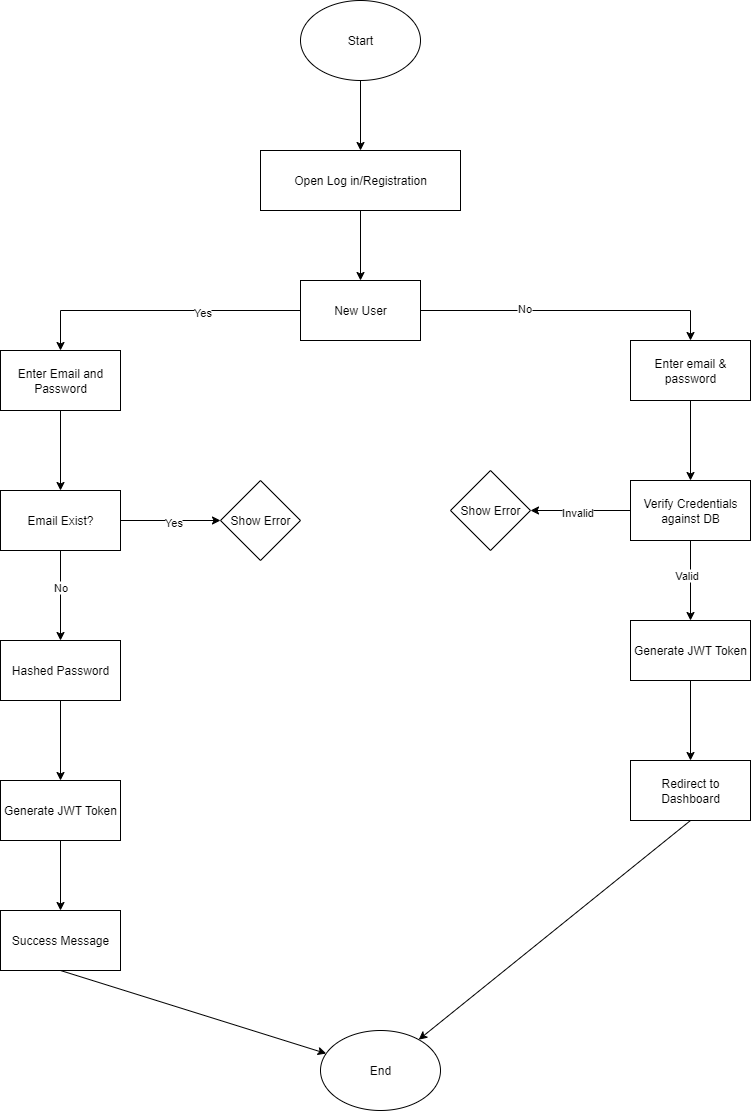

The diagram above was exported from draw.io. Its source (the exported page's mxGraphModel, read from the mxfile embedded in the PNG):
<mxGraphModel dx="1423" dy="623" grid="1" gridSize="10" guides="1" tooltips="1" connect="1" arrows="1" fold="1" page="1" pageScale="1" pageWidth="850" pageHeight="1100" math="0" shadow="0">
  <root>
    <mxCell id="0" />
    <mxCell id="1" parent="0" />
    <mxCell id="8Z2Gx5_C08vJ4t6NB_nR-2" style="edgeStyle=orthogonalEdgeStyle;rounded=0;orthogonalLoop=1;jettySize=auto;html=1;" edge="1" parent="1" source="8Z2Gx5_C08vJ4t6NB_nR-1">
      <mxGeometry relative="1" as="geometry">
        <mxPoint x="420" y="170" as="targetPoint" />
      </mxGeometry>
    </mxCell>
    <mxCell id="8Z2Gx5_C08vJ4t6NB_nR-1" value="Start" style="ellipse;whiteSpace=wrap;html=1;" vertex="1" parent="1">
      <mxGeometry x="360" y="20" width="120" height="80" as="geometry" />
    </mxCell>
    <mxCell id="8Z2Gx5_C08vJ4t6NB_nR-4" style="edgeStyle=orthogonalEdgeStyle;rounded=0;orthogonalLoop=1;jettySize=auto;html=1;" edge="1" parent="1" source="8Z2Gx5_C08vJ4t6NB_nR-3" target="8Z2Gx5_C08vJ4t6NB_nR-10">
      <mxGeometry relative="1" as="geometry">
        <mxPoint x="420" y="280" as="targetPoint" />
      </mxGeometry>
    </mxCell>
    <mxCell id="8Z2Gx5_C08vJ4t6NB_nR-3" value="Open Log in/Registration" style="rounded=0;whiteSpace=wrap;html=1;" vertex="1" parent="1">
      <mxGeometry x="320" y="170" width="200" height="60" as="geometry" />
    </mxCell>
    <mxCell id="8Z2Gx5_C08vJ4t6NB_nR-12" style="edgeStyle=orthogonalEdgeStyle;rounded=0;orthogonalLoop=1;jettySize=auto;html=1;" edge="1" parent="1" source="8Z2Gx5_C08vJ4t6NB_nR-10" target="8Z2Gx5_C08vJ4t6NB_nR-16">
      <mxGeometry relative="1" as="geometry">
        <mxPoint x="240" y="400" as="targetPoint" />
        <Array as="points">
          <mxPoint x="120" y="330" />
        </Array>
      </mxGeometry>
    </mxCell>
    <mxCell id="8Z2Gx5_C08vJ4t6NB_nR-13" value="Yes" style="edgeLabel;html=1;align=center;verticalAlign=middle;resizable=0;points=[];" vertex="1" connectable="0" parent="8Z2Gx5_C08vJ4t6NB_nR-12">
      <mxGeometry x="-0.2926" y="1" relative="1" as="geometry">
        <mxPoint as="offset" />
      </mxGeometry>
    </mxCell>
    <mxCell id="8Z2Gx5_C08vJ4t6NB_nR-14" style="edgeStyle=orthogonalEdgeStyle;rounded=0;orthogonalLoop=1;jettySize=auto;html=1;" edge="1" parent="1" source="8Z2Gx5_C08vJ4t6NB_nR-10" target="8Z2Gx5_C08vJ4t6NB_nR-34">
      <mxGeometry relative="1" as="geometry">
        <mxPoint x="600" y="370" as="targetPoint" />
        <Array as="points">
          <mxPoint x="750" y="330" />
        </Array>
      </mxGeometry>
    </mxCell>
    <mxCell id="8Z2Gx5_C08vJ4t6NB_nR-15" value="No" style="edgeLabel;html=1;align=center;verticalAlign=middle;resizable=0;points=[];" vertex="1" connectable="0" parent="8Z2Gx5_C08vJ4t6NB_nR-14">
      <mxGeometry x="-0.3133" y="3" relative="1" as="geometry">
        <mxPoint as="offset" />
      </mxGeometry>
    </mxCell>
    <mxCell id="8Z2Gx5_C08vJ4t6NB_nR-10" value="New User" style="rounded=0;whiteSpace=wrap;html=1;" vertex="1" parent="1">
      <mxGeometry x="360" y="300" width="120" height="60" as="geometry" />
    </mxCell>
    <mxCell id="8Z2Gx5_C08vJ4t6NB_nR-18" value="" style="edgeStyle=orthogonalEdgeStyle;rounded=0;orthogonalLoop=1;jettySize=auto;html=1;" edge="1" parent="1" source="8Z2Gx5_C08vJ4t6NB_nR-16" target="8Z2Gx5_C08vJ4t6NB_nR-17">
      <mxGeometry relative="1" as="geometry" />
    </mxCell>
    <mxCell id="8Z2Gx5_C08vJ4t6NB_nR-16" value="Enter Email and Password" style="rounded=0;whiteSpace=wrap;html=1;" vertex="1" parent="1">
      <mxGeometry x="60" y="370" width="120" height="60" as="geometry" />
    </mxCell>
    <mxCell id="8Z2Gx5_C08vJ4t6NB_nR-20" value="" style="edgeStyle=orthogonalEdgeStyle;rounded=0;orthogonalLoop=1;jettySize=auto;html=1;" edge="1" parent="1" source="8Z2Gx5_C08vJ4t6NB_nR-17" target="8Z2Gx5_C08vJ4t6NB_nR-19">
      <mxGeometry relative="1" as="geometry" />
    </mxCell>
    <mxCell id="8Z2Gx5_C08vJ4t6NB_nR-23" value="No" style="edgeLabel;html=1;align=center;verticalAlign=middle;resizable=0;points=[];" vertex="1" connectable="0" parent="8Z2Gx5_C08vJ4t6NB_nR-20">
      <mxGeometry x="-0.18" y="-1" relative="1" as="geometry">
        <mxPoint as="offset" />
      </mxGeometry>
    </mxCell>
    <mxCell id="8Z2Gx5_C08vJ4t6NB_nR-22" value="" style="edgeStyle=orthogonalEdgeStyle;rounded=0;orthogonalLoop=1;jettySize=auto;html=1;" edge="1" parent="1" source="8Z2Gx5_C08vJ4t6NB_nR-17" target="8Z2Gx5_C08vJ4t6NB_nR-21">
      <mxGeometry relative="1" as="geometry" />
    </mxCell>
    <mxCell id="8Z2Gx5_C08vJ4t6NB_nR-25" value="Yes" style="edgeLabel;html=1;align=center;verticalAlign=middle;resizable=0;points=[];" vertex="1" connectable="0" parent="8Z2Gx5_C08vJ4t6NB_nR-22">
      <mxGeometry x="0.052" y="-1" relative="1" as="geometry">
        <mxPoint as="offset" />
      </mxGeometry>
    </mxCell>
    <mxCell id="8Z2Gx5_C08vJ4t6NB_nR-17" value="Email Exist?" style="whiteSpace=wrap;html=1;rounded=0;" vertex="1" parent="1">
      <mxGeometry x="60" y="510" width="120" height="60" as="geometry" />
    </mxCell>
    <mxCell id="8Z2Gx5_C08vJ4t6NB_nR-27" value="" style="edgeStyle=orthogonalEdgeStyle;rounded=0;orthogonalLoop=1;jettySize=auto;html=1;" edge="1" parent="1" source="8Z2Gx5_C08vJ4t6NB_nR-19" target="8Z2Gx5_C08vJ4t6NB_nR-26">
      <mxGeometry relative="1" as="geometry" />
    </mxCell>
    <mxCell id="8Z2Gx5_C08vJ4t6NB_nR-19" value="Hashed Password" style="whiteSpace=wrap;html=1;rounded=0;" vertex="1" parent="1">
      <mxGeometry x="60" y="660" width="120" height="60" as="geometry" />
    </mxCell>
    <mxCell id="8Z2Gx5_C08vJ4t6NB_nR-21" value="Show Error" style="rhombus;whiteSpace=wrap;html=1;rounded=0;" vertex="1" parent="1">
      <mxGeometry x="280" y="500" width="80" height="80" as="geometry" />
    </mxCell>
    <mxCell id="8Z2Gx5_C08vJ4t6NB_nR-29" value="" style="edgeStyle=orthogonalEdgeStyle;rounded=0;orthogonalLoop=1;jettySize=auto;html=1;" edge="1" parent="1" source="8Z2Gx5_C08vJ4t6NB_nR-26" target="8Z2Gx5_C08vJ4t6NB_nR-28">
      <mxGeometry relative="1" as="geometry" />
    </mxCell>
    <mxCell id="8Z2Gx5_C08vJ4t6NB_nR-26" value="Generate JWT Token" style="whiteSpace=wrap;html=1;rounded=0;" vertex="1" parent="1">
      <mxGeometry x="60" y="800" width="120" height="60" as="geometry" />
    </mxCell>
    <mxCell id="8Z2Gx5_C08vJ4t6NB_nR-50" style="rounded=0;orthogonalLoop=1;jettySize=auto;html=1;exitX=0.5;exitY=1;exitDx=0;exitDy=0;" edge="1" parent="1" source="8Z2Gx5_C08vJ4t6NB_nR-28" target="8Z2Gx5_C08vJ4t6NB_nR-45">
      <mxGeometry relative="1" as="geometry" />
    </mxCell>
    <mxCell id="8Z2Gx5_C08vJ4t6NB_nR-28" value="Success Message" style="whiteSpace=wrap;html=1;rounded=0;" vertex="1" parent="1">
      <mxGeometry x="60" y="930" width="120" height="60" as="geometry" />
    </mxCell>
    <mxCell id="8Z2Gx5_C08vJ4t6NB_nR-36" value="" style="edgeStyle=orthogonalEdgeStyle;rounded=0;orthogonalLoop=1;jettySize=auto;html=1;" edge="1" parent="1" source="8Z2Gx5_C08vJ4t6NB_nR-34" target="8Z2Gx5_C08vJ4t6NB_nR-35">
      <mxGeometry relative="1" as="geometry" />
    </mxCell>
    <mxCell id="8Z2Gx5_C08vJ4t6NB_nR-34" value="Enter email &amp;amp; password" style="rounded=0;whiteSpace=wrap;html=1;" vertex="1" parent="1">
      <mxGeometry x="690" y="360" width="120" height="60" as="geometry" />
    </mxCell>
    <mxCell id="8Z2Gx5_C08vJ4t6NB_nR-38" value="" style="edgeStyle=orthogonalEdgeStyle;rounded=0;orthogonalLoop=1;jettySize=auto;html=1;" edge="1" parent="1" source="8Z2Gx5_C08vJ4t6NB_nR-35" target="8Z2Gx5_C08vJ4t6NB_nR-37">
      <mxGeometry relative="1" as="geometry" />
    </mxCell>
    <mxCell id="8Z2Gx5_C08vJ4t6NB_nR-41" value="Valid" style="edgeLabel;html=1;align=center;verticalAlign=middle;resizable=0;points=[];" vertex="1" connectable="0" parent="8Z2Gx5_C08vJ4t6NB_nR-38">
      <mxGeometry x="-0.125" y="-5" relative="1" as="geometry">
        <mxPoint y="-1" as="offset" />
      </mxGeometry>
    </mxCell>
    <mxCell id="8Z2Gx5_C08vJ4t6NB_nR-40" value="" style="edgeStyle=orthogonalEdgeStyle;rounded=0;orthogonalLoop=1;jettySize=auto;html=1;" edge="1" parent="1" source="8Z2Gx5_C08vJ4t6NB_nR-35" target="8Z2Gx5_C08vJ4t6NB_nR-39">
      <mxGeometry relative="1" as="geometry" />
    </mxCell>
    <mxCell id="8Z2Gx5_C08vJ4t6NB_nR-42" value="Invalid" style="edgeLabel;html=1;align=center;verticalAlign=middle;resizable=0;points=[];" vertex="1" connectable="0" parent="8Z2Gx5_C08vJ4t6NB_nR-40">
      <mxGeometry x="0.0689" y="1" relative="1" as="geometry">
        <mxPoint as="offset" />
      </mxGeometry>
    </mxCell>
    <mxCell id="8Z2Gx5_C08vJ4t6NB_nR-35" value="Verify Credentials against DB" style="rounded=0;whiteSpace=wrap;html=1;" vertex="1" parent="1">
      <mxGeometry x="690" y="500" width="120" height="60" as="geometry" />
    </mxCell>
    <mxCell id="8Z2Gx5_C08vJ4t6NB_nR-44" value="" style="edgeStyle=orthogonalEdgeStyle;rounded=0;orthogonalLoop=1;jettySize=auto;html=1;" edge="1" parent="1" source="8Z2Gx5_C08vJ4t6NB_nR-37" target="8Z2Gx5_C08vJ4t6NB_nR-43">
      <mxGeometry relative="1" as="geometry" />
    </mxCell>
    <mxCell id="8Z2Gx5_C08vJ4t6NB_nR-37" value="Generate JWT Token" style="rounded=0;whiteSpace=wrap;html=1;" vertex="1" parent="1">
      <mxGeometry x="690" y="640" width="120" height="60" as="geometry" />
    </mxCell>
    <mxCell id="8Z2Gx5_C08vJ4t6NB_nR-39" value="Show Error" style="rhombus;whiteSpace=wrap;html=1;rounded=0;" vertex="1" parent="1">
      <mxGeometry x="510" y="490" width="80" height="80" as="geometry" />
    </mxCell>
    <mxCell id="8Z2Gx5_C08vJ4t6NB_nR-51" style="rounded=0;orthogonalLoop=1;jettySize=auto;html=1;exitX=0.5;exitY=1;exitDx=0;exitDy=0;" edge="1" parent="1" source="8Z2Gx5_C08vJ4t6NB_nR-43" target="8Z2Gx5_C08vJ4t6NB_nR-45">
      <mxGeometry relative="1" as="geometry" />
    </mxCell>
    <mxCell id="8Z2Gx5_C08vJ4t6NB_nR-43" value="Redirect to Dashboard" style="whiteSpace=wrap;html=1;rounded=0;" vertex="1" parent="1">
      <mxGeometry x="690" y="780" width="120" height="60" as="geometry" />
    </mxCell>
    <mxCell id="8Z2Gx5_C08vJ4t6NB_nR-45" value="End" style="ellipse;whiteSpace=wrap;html=1;" vertex="1" parent="1">
      <mxGeometry x="380" y="1050" width="120" height="80" as="geometry" />
    </mxCell>
  </root>
</mxGraphModel>